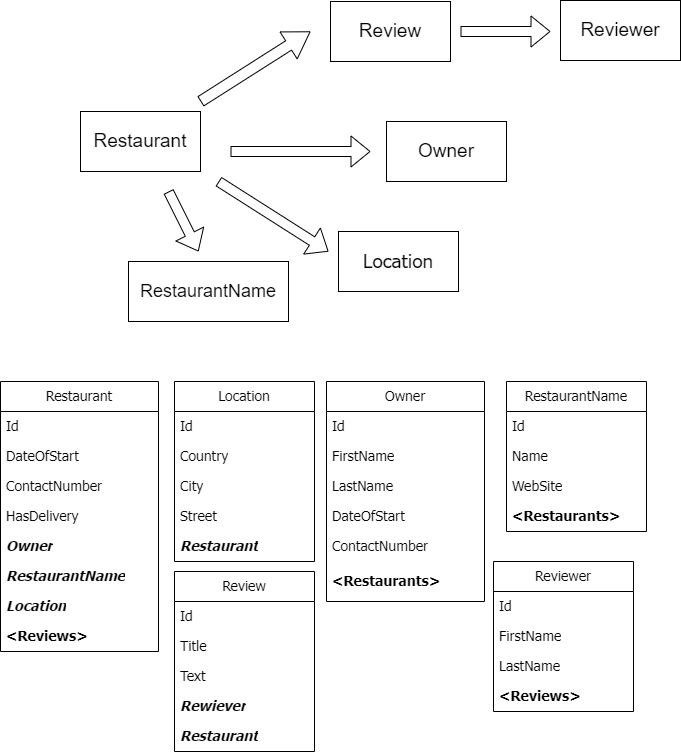

The diagram above was exported from draw.io. Its source (the exported page's mxGraphModel, read from the mxfile embedded in the PNG):
<mxGraphModel dx="1176" dy="665" grid="1" gridSize="10" guides="1" tooltips="1" connect="1" arrows="1" fold="1" page="1" pageScale="1" pageWidth="827" pageHeight="1169" math="0" shadow="0">
  <root>
    <mxCell id="0" />
    <mxCell id="1" parent="0" />
    <mxCell id="R1EdU_bPObtJdovYwF9O-2" value="Restaurant" style="rounded=0;whiteSpace=wrap;html=1;fontSize=19;" parent="1" vertex="1">
      <mxGeometry x="102" y="160" width="120" height="60" as="geometry" />
    </mxCell>
    <mxCell id="R1EdU_bPObtJdovYwF9O-3" value="Review" style="rounded=0;whiteSpace=wrap;html=1;fontSize=19;" parent="1" vertex="1">
      <mxGeometry x="352" y="50" width="120" height="60" as="geometry" />
    </mxCell>
    <mxCell id="R1EdU_bPObtJdovYwF9O-4" value="Reviewer" style="rounded=0;whiteSpace=wrap;html=1;fontSize=19;" parent="1" vertex="1">
      <mxGeometry x="582" y="49" width="120" height="60" as="geometry" />
    </mxCell>
    <mxCell id="R1EdU_bPObtJdovYwF9O-6" value="Owner" style="rounded=0;whiteSpace=wrap;html=1;fontSize=19;" parent="1" vertex="1">
      <mxGeometry x="408" y="170" width="120" height="60" as="geometry" />
    </mxCell>
    <mxCell id="R1EdU_bPObtJdovYwF9O-7" value="" style="shape=flexArrow;endArrow=classic;html=1;rounded=0;fontSize=19;width=11;endSize=8.15;" parent="1" edge="1">
      <mxGeometry width="50" height="50" relative="1" as="geometry">
        <mxPoint x="222" y="150" as="sourcePoint" />
        <mxPoint x="332" y="80" as="targetPoint" />
      </mxGeometry>
    </mxCell>
    <mxCell id="R1EdU_bPObtJdovYwF9O-9" value="" style="shape=flexArrow;endArrow=classic;html=1;rounded=0;fontSize=19;" parent="1" edge="1">
      <mxGeometry width="50" height="50" relative="1" as="geometry">
        <mxPoint x="252" y="200" as="sourcePoint" />
        <mxPoint x="392" y="200" as="targetPoint" />
      </mxGeometry>
    </mxCell>
    <mxCell id="R1EdU_bPObtJdovYwF9O-10" value="" style="shape=flexArrow;endArrow=classic;html=1;rounded=0;fontSize=19;" parent="1" edge="1">
      <mxGeometry width="50" height="50" relative="1" as="geometry">
        <mxPoint x="482" y="80" as="sourcePoint" />
        <mxPoint x="572" y="80" as="targetPoint" />
      </mxGeometry>
    </mxCell>
    <mxCell id="xnPMc2I9yLORXll2aCFQ-2" value="Restaurant" style="swimlane;fontStyle=0;childLayout=stackLayout;horizontal=1;startSize=30;horizontalStack=0;resizeParent=1;resizeParentMax=0;resizeLast=0;collapsible=1;marginBottom=0;whiteSpace=wrap;html=1;fontFamily=Tahoma;fontSize=14;" parent="1" vertex="1">
      <mxGeometry x="22" y="430" width="158" height="270" as="geometry" />
    </mxCell>
    <mxCell id="xnPMc2I9yLORXll2aCFQ-3" value="Id" style="text;strokeColor=none;fillColor=none;align=left;verticalAlign=middle;spacingLeft=4;spacingRight=4;overflow=hidden;points=[[0,0.5],[1,0.5]];portConstraint=eastwest;rotatable=0;whiteSpace=wrap;html=1;fontFamily=Tahoma;fontSize=14;" parent="xnPMc2I9yLORXll2aCFQ-2" vertex="1">
      <mxGeometry y="30" width="158" height="30" as="geometry" />
    </mxCell>
    <mxCell id="xnPMc2I9yLORXll2aCFQ-11" value="DateOfStart" style="text;strokeColor=none;fillColor=none;align=left;verticalAlign=middle;spacingLeft=4;spacingRight=4;overflow=hidden;points=[[0,0.5],[1,0.5]];portConstraint=eastwest;rotatable=0;whiteSpace=wrap;html=1;fontFamily=Tahoma;fontSize=14;" parent="xnPMc2I9yLORXll2aCFQ-2" vertex="1">
      <mxGeometry y="60" width="158" height="30" as="geometry" />
    </mxCell>
    <mxCell id="xnPMc2I9yLORXll2aCFQ-12" value="ContactNumber" style="text;strokeColor=none;fillColor=none;align=left;verticalAlign=middle;spacingLeft=4;spacingRight=4;overflow=hidden;points=[[0,0.5],[1,0.5]];portConstraint=eastwest;rotatable=0;whiteSpace=wrap;html=1;fontFamily=Tahoma;fontSize=14;" parent="xnPMc2I9yLORXll2aCFQ-2" vertex="1">
      <mxGeometry y="90" width="158" height="30" as="geometry" />
    </mxCell>
    <mxCell id="xnPMc2I9yLORXll2aCFQ-25" value="HasDelivery" style="text;strokeColor=none;fillColor=none;align=left;verticalAlign=middle;spacingLeft=4;spacingRight=4;overflow=hidden;points=[[0,0.5],[1,0.5]];portConstraint=eastwest;rotatable=0;whiteSpace=wrap;html=1;fontFamily=Tahoma;fontSize=14;" parent="xnPMc2I9yLORXll2aCFQ-2" vertex="1">
      <mxGeometry y="120" width="158" height="30" as="geometry" />
    </mxCell>
    <mxCell id="xnPMc2I9yLORXll2aCFQ-10" value="Owner" style="text;strokeColor=none;fillColor=none;align=left;verticalAlign=middle;spacingLeft=4;spacingRight=4;overflow=hidden;points=[[0,0.5],[1,0.5]];portConstraint=eastwest;rotatable=0;whiteSpace=wrap;html=1;fontFamily=Tahoma;fontSize=14;fontStyle=3" parent="xnPMc2I9yLORXll2aCFQ-2" vertex="1">
      <mxGeometry y="150" width="158" height="30" as="geometry" />
    </mxCell>
    <mxCell id="xnPMc2I9yLORXll2aCFQ-4" value="RestaurantName" style="text;strokeColor=none;fillColor=none;align=left;verticalAlign=middle;spacingLeft=4;spacingRight=4;overflow=hidden;points=[[0,0.5],[1,0.5]];portConstraint=eastwest;rotatable=0;whiteSpace=wrap;html=1;fontFamily=Tahoma;fontSize=14;fontStyle=3" parent="xnPMc2I9yLORXll2aCFQ-2" vertex="1">
      <mxGeometry y="180" width="158" height="30" as="geometry" />
    </mxCell>
    <mxCell id="xnPMc2I9yLORXll2aCFQ-35" value="&lt;span style=&quot;&quot;&gt;Location&lt;/span&gt;" style="text;strokeColor=none;fillColor=none;align=left;verticalAlign=middle;spacingLeft=4;spacingRight=4;overflow=hidden;points=[[0,0.5],[1,0.5]];portConstraint=eastwest;rotatable=0;whiteSpace=wrap;html=1;fontStyle=3;fontFamily=Tahoma;fontSize=14;" parent="xnPMc2I9yLORXll2aCFQ-2" vertex="1">
      <mxGeometry y="210" width="158" height="30" as="geometry" />
    </mxCell>
    <mxCell id="xnPMc2I9yLORXll2aCFQ-26" value="&amp;lt;Reviews&amp;gt;" style="text;strokeColor=none;fillColor=none;align=left;verticalAlign=middle;spacingLeft=4;spacingRight=4;overflow=hidden;points=[[0,0.5],[1,0.5]];portConstraint=eastwest;rotatable=0;whiteSpace=wrap;html=1;fontStyle=1;fontFamily=Tahoma;fontSize=14;" parent="xnPMc2I9yLORXll2aCFQ-2" vertex="1">
      <mxGeometry y="240" width="158" height="30" as="geometry" />
    </mxCell>
    <mxCell id="xnPMc2I9yLORXll2aCFQ-14" value="Owner" style="swimlane;fontStyle=0;childLayout=stackLayout;horizontal=1;startSize=30;horizontalStack=0;resizeParent=1;resizeParentMax=0;resizeLast=0;collapsible=1;marginBottom=0;whiteSpace=wrap;html=1;fontFamily=Tahoma;fontSize=14;" parent="1" vertex="1">
      <mxGeometry x="348" y="430" width="158" height="220" as="geometry" />
    </mxCell>
    <mxCell id="xnPMc2I9yLORXll2aCFQ-15" value="Id" style="text;strokeColor=none;fillColor=none;align=left;verticalAlign=middle;spacingLeft=4;spacingRight=4;overflow=hidden;points=[[0,0.5],[1,0.5]];portConstraint=eastwest;rotatable=0;whiteSpace=wrap;html=1;fontFamily=Tahoma;fontSize=14;" parent="xnPMc2I9yLORXll2aCFQ-14" vertex="1">
      <mxGeometry y="30" width="158" height="30" as="geometry" />
    </mxCell>
    <mxCell id="xnPMc2I9yLORXll2aCFQ-16" value="FirstName" style="text;strokeColor=none;fillColor=none;align=left;verticalAlign=middle;spacingLeft=4;spacingRight=4;overflow=hidden;points=[[0,0.5],[1,0.5]];portConstraint=eastwest;rotatable=0;whiteSpace=wrap;html=1;fontFamily=Tahoma;fontSize=14;" parent="xnPMc2I9yLORXll2aCFQ-14" vertex="1">
      <mxGeometry y="60" width="158" height="30" as="geometry" />
    </mxCell>
    <mxCell id="xnPMc2I9yLORXll2aCFQ-17" value="LastName" style="text;strokeColor=none;fillColor=none;align=left;verticalAlign=middle;spacingLeft=4;spacingRight=4;overflow=hidden;points=[[0,0.5],[1,0.5]];portConstraint=eastwest;rotatable=0;whiteSpace=wrap;html=1;fontFamily=Tahoma;fontSize=14;" parent="xnPMc2I9yLORXll2aCFQ-14" vertex="1">
      <mxGeometry y="90" width="158" height="30" as="geometry" />
    </mxCell>
    <mxCell id="xnPMc2I9yLORXll2aCFQ-18" value="DateOfStart" style="text;strokeColor=none;fillColor=none;align=left;verticalAlign=middle;spacingLeft=4;spacingRight=4;overflow=hidden;points=[[0,0.5],[1,0.5]];portConstraint=eastwest;rotatable=0;whiteSpace=wrap;html=1;fontFamily=Tahoma;fontSize=14;" parent="xnPMc2I9yLORXll2aCFQ-14" vertex="1">
      <mxGeometry y="120" width="158" height="30" as="geometry" />
    </mxCell>
    <mxCell id="xnPMc2I9yLORXll2aCFQ-19" value="ContactNumber" style="text;strokeColor=none;fillColor=none;align=left;verticalAlign=middle;spacingLeft=4;spacingRight=4;overflow=hidden;points=[[0,0.5],[1,0.5]];portConstraint=eastwest;rotatable=0;whiteSpace=wrap;html=1;fontFamily=Tahoma;fontSize=14;" parent="xnPMc2I9yLORXll2aCFQ-14" vertex="1">
      <mxGeometry y="150" width="158" height="30" as="geometry" />
    </mxCell>
    <mxCell id="xnPMc2I9yLORXll2aCFQ-42" value="&amp;lt;Restaurants&amp;gt;" style="text;strokeColor=none;fillColor=none;align=left;verticalAlign=middle;spacingLeft=4;spacingRight=4;overflow=hidden;points=[[0,0.5],[1,0.5]];portConstraint=eastwest;rotatable=0;whiteSpace=wrap;html=1;fontFamily=Tahoma;fontSize=14;fontStyle=1" parent="xnPMc2I9yLORXll2aCFQ-14" vertex="1">
      <mxGeometry y="180" width="158" height="40" as="geometry" />
    </mxCell>
    <mxCell id="xnPMc2I9yLORXll2aCFQ-20" value="Review" style="swimlane;fontStyle=0;childLayout=stackLayout;horizontal=1;startSize=30;horizontalStack=0;resizeParent=1;resizeParentMax=0;resizeLast=0;collapsible=1;marginBottom=0;whiteSpace=wrap;html=1;fontFamily=Tahoma;fontSize=14;" parent="1" vertex="1">
      <mxGeometry x="196" y="620" width="140" height="180" as="geometry" />
    </mxCell>
    <mxCell id="xnPMc2I9yLORXll2aCFQ-21" value="Id" style="text;strokeColor=none;fillColor=none;align=left;verticalAlign=middle;spacingLeft=4;spacingRight=4;overflow=hidden;points=[[0,0.5],[1,0.5]];portConstraint=eastwest;rotatable=0;whiteSpace=wrap;html=1;fontFamily=Tahoma;fontSize=14;" parent="xnPMc2I9yLORXll2aCFQ-20" vertex="1">
      <mxGeometry y="30" width="140" height="30" as="geometry" />
    </mxCell>
    <mxCell id="xnPMc2I9yLORXll2aCFQ-22" value="Title" style="text;strokeColor=none;fillColor=none;align=left;verticalAlign=middle;spacingLeft=4;spacingRight=4;overflow=hidden;points=[[0,0.5],[1,0.5]];portConstraint=eastwest;rotatable=0;whiteSpace=wrap;html=1;fontFamily=Tahoma;fontSize=14;" parent="xnPMc2I9yLORXll2aCFQ-20" vertex="1">
      <mxGeometry y="60" width="140" height="30" as="geometry" />
    </mxCell>
    <mxCell id="xnPMc2I9yLORXll2aCFQ-23" value="Text" style="text;strokeColor=none;fillColor=none;align=left;verticalAlign=middle;spacingLeft=4;spacingRight=4;overflow=hidden;points=[[0,0.5],[1,0.5]];portConstraint=eastwest;rotatable=0;whiteSpace=wrap;html=1;fontFamily=Tahoma;fontSize=14;" parent="xnPMc2I9yLORXll2aCFQ-20" vertex="1">
      <mxGeometry y="90" width="140" height="30" as="geometry" />
    </mxCell>
    <mxCell id="xnPMc2I9yLORXll2aCFQ-27" value="Rewiever" style="text;strokeColor=none;fillColor=none;align=left;verticalAlign=middle;spacingLeft=4;spacingRight=4;overflow=hidden;points=[[0,0.5],[1,0.5]];portConstraint=eastwest;rotatable=0;whiteSpace=wrap;html=1;fontStyle=3;fontFamily=Tahoma;fontSize=14;" parent="xnPMc2I9yLORXll2aCFQ-20" vertex="1">
      <mxGeometry y="120" width="140" height="30" as="geometry" />
    </mxCell>
    <mxCell id="xnPMc2I9yLORXll2aCFQ-28" value="Restaurant" style="text;strokeColor=none;fillColor=none;align=left;verticalAlign=middle;spacingLeft=4;spacingRight=4;overflow=hidden;points=[[0,0.5],[1,0.5]];portConstraint=eastwest;rotatable=0;whiteSpace=wrap;html=1;fontStyle=3;fontFamily=Tahoma;fontSize=14;" parent="xnPMc2I9yLORXll2aCFQ-20" vertex="1">
      <mxGeometry y="150" width="140" height="30" as="geometry" />
    </mxCell>
    <mxCell id="xnPMc2I9yLORXll2aCFQ-29" value="Location" style="swimlane;fontStyle=0;childLayout=stackLayout;horizontal=1;startSize=30;horizontalStack=0;resizeParent=1;resizeParentMax=0;resizeLast=0;collapsible=1;marginBottom=0;whiteSpace=wrap;html=1;fontFamily=Tahoma;fontSize=14;" parent="1" vertex="1">
      <mxGeometry x="196" y="430" width="140" height="180" as="geometry" />
    </mxCell>
    <mxCell id="xnPMc2I9yLORXll2aCFQ-30" value="Id" style="text;strokeColor=none;fillColor=none;align=left;verticalAlign=middle;spacingLeft=4;spacingRight=4;overflow=hidden;points=[[0,0.5],[1,0.5]];portConstraint=eastwest;rotatable=0;whiteSpace=wrap;html=1;fontSize=14;fontFamily=Tahoma;" parent="xnPMc2I9yLORXll2aCFQ-29" vertex="1">
      <mxGeometry y="30" width="140" height="30" as="geometry" />
    </mxCell>
    <mxCell id="xnPMc2I9yLORXll2aCFQ-32" value="Country" style="text;strokeColor=none;fillColor=none;align=left;verticalAlign=middle;spacingLeft=4;spacingRight=4;overflow=hidden;points=[[0,0.5],[1,0.5]];portConstraint=eastwest;rotatable=0;whiteSpace=wrap;html=1;fontSize=14;fontFamily=Tahoma;" parent="xnPMc2I9yLORXll2aCFQ-29" vertex="1">
      <mxGeometry y="60" width="140" height="30" as="geometry" />
    </mxCell>
    <mxCell id="xnPMc2I9yLORXll2aCFQ-33" value="City" style="text;strokeColor=none;fillColor=none;align=left;verticalAlign=middle;spacingLeft=4;spacingRight=4;overflow=hidden;points=[[0,0.5],[1,0.5]];portConstraint=eastwest;rotatable=0;whiteSpace=wrap;html=1;fontSize=14;fontFamily=Tahoma;" parent="xnPMc2I9yLORXll2aCFQ-29" vertex="1">
      <mxGeometry y="90" width="140" height="30" as="geometry" />
    </mxCell>
    <mxCell id="xnPMc2I9yLORXll2aCFQ-34" value="Street" style="text;strokeColor=none;fillColor=none;align=left;verticalAlign=middle;spacingLeft=4;spacingRight=4;overflow=hidden;points=[[0,0.5],[1,0.5]];portConstraint=eastwest;rotatable=0;whiteSpace=wrap;html=1;fontSize=14;fontFamily=Tahoma;" parent="xnPMc2I9yLORXll2aCFQ-29" vertex="1">
      <mxGeometry y="120" width="140" height="30" as="geometry" />
    </mxCell>
    <mxCell id="xnPMc2I9yLORXll2aCFQ-31" value="&lt;i&gt;Restaurant&lt;/i&gt;" style="text;strokeColor=none;fillColor=none;align=left;verticalAlign=middle;spacingLeft=4;spacingRight=4;overflow=hidden;points=[[0,0.5],[1,0.5]];portConstraint=eastwest;rotatable=0;whiteSpace=wrap;html=1;fontSize=14;fontFamily=Tahoma;fontStyle=1" parent="xnPMc2I9yLORXll2aCFQ-29" vertex="1">
      <mxGeometry y="150" width="140" height="30" as="geometry" />
    </mxCell>
    <mxCell id="xnPMc2I9yLORXll2aCFQ-36" value="Reviewer" style="swimlane;fontStyle=0;childLayout=stackLayout;horizontal=1;startSize=30;horizontalStack=0;resizeParent=1;resizeParentMax=0;resizeLast=0;collapsible=1;marginBottom=0;whiteSpace=wrap;html=1;fontFamily=Tahoma;fontSize=14;" parent="1" vertex="1">
      <mxGeometry x="515" y="610" width="140" height="150" as="geometry" />
    </mxCell>
    <mxCell id="xnPMc2I9yLORXll2aCFQ-37" value="Id" style="text;strokeColor=none;fillColor=none;align=left;verticalAlign=middle;spacingLeft=4;spacingRight=4;overflow=hidden;points=[[0,0.5],[1,0.5]];portConstraint=eastwest;rotatable=0;whiteSpace=wrap;html=1;fontSize=14;fontFamily=Tahoma;" parent="xnPMc2I9yLORXll2aCFQ-36" vertex="1">
      <mxGeometry y="30" width="140" height="30" as="geometry" />
    </mxCell>
    <mxCell id="xnPMc2I9yLORXll2aCFQ-38" value="FirstName" style="text;strokeColor=none;fillColor=none;align=left;verticalAlign=middle;spacingLeft=4;spacingRight=4;overflow=hidden;points=[[0,0.5],[1,0.5]];portConstraint=eastwest;rotatable=0;whiteSpace=wrap;html=1;fontSize=14;fontFamily=Tahoma;" parent="xnPMc2I9yLORXll2aCFQ-36" vertex="1">
      <mxGeometry y="60" width="140" height="30" as="geometry" />
    </mxCell>
    <mxCell id="xnPMc2I9yLORXll2aCFQ-39" value="LastName" style="text;strokeColor=none;fillColor=none;align=left;verticalAlign=middle;spacingLeft=4;spacingRight=4;overflow=hidden;points=[[0,0.5],[1,0.5]];portConstraint=eastwest;rotatable=0;whiteSpace=wrap;html=1;fontSize=14;fontFamily=Tahoma;" parent="xnPMc2I9yLORXll2aCFQ-36" vertex="1">
      <mxGeometry y="90" width="140" height="30" as="geometry" />
    </mxCell>
    <mxCell id="xnPMc2I9yLORXll2aCFQ-40" value="&amp;lt;Reviews&amp;gt;" style="text;strokeColor=none;fillColor=none;align=left;verticalAlign=middle;spacingLeft=4;spacingRight=4;overflow=hidden;points=[[0,0.5],[1,0.5]];portConstraint=eastwest;rotatable=0;whiteSpace=wrap;html=1;fontSize=14;fontFamily=Tahoma;fontStyle=1" parent="xnPMc2I9yLORXll2aCFQ-36" vertex="1">
      <mxGeometry y="120" width="140" height="30" as="geometry" />
    </mxCell>
    <mxCell id="xnPMc2I9yLORXll2aCFQ-43" value="RestaurantName" style="swimlane;fontStyle=0;childLayout=stackLayout;horizontal=1;startSize=30;horizontalStack=0;resizeParent=1;resizeParentMax=0;resizeLast=0;collapsible=1;marginBottom=0;whiteSpace=wrap;html=1;fontFamily=Tahoma;fontSize=14;" parent="1" vertex="1">
      <mxGeometry x="528" y="430" width="140" height="150" as="geometry" />
    </mxCell>
    <mxCell id="-zTvjB7dUvW9FPhx-171-5" value="Id" style="text;strokeColor=none;fillColor=none;align=left;verticalAlign=middle;spacingLeft=4;spacingRight=4;overflow=hidden;points=[[0,0.5],[1,0.5]];portConstraint=eastwest;rotatable=0;whiteSpace=wrap;html=1;fontSize=14;fontFamily=Tahoma;fontStyle=0" parent="xnPMc2I9yLORXll2aCFQ-43" vertex="1">
      <mxGeometry y="30" width="140" height="30" as="geometry" />
    </mxCell>
    <mxCell id="xnPMc2I9yLORXll2aCFQ-45" value="Name" style="text;strokeColor=none;fillColor=none;align=left;verticalAlign=middle;spacingLeft=4;spacingRight=4;overflow=hidden;points=[[0,0.5],[1,0.5]];portConstraint=eastwest;rotatable=0;whiteSpace=wrap;html=1;fontSize=14;fontFamily=Tahoma;fontStyle=0" parent="xnPMc2I9yLORXll2aCFQ-43" vertex="1">
      <mxGeometry y="60" width="140" height="30" as="geometry" />
    </mxCell>
    <mxCell id="xnPMc2I9yLORXll2aCFQ-46" value="WebSite" style="text;strokeColor=none;fillColor=none;align=left;verticalAlign=middle;spacingLeft=4;spacingRight=4;overflow=hidden;points=[[0,0.5],[1,0.5]];portConstraint=eastwest;rotatable=0;whiteSpace=wrap;html=1;fontSize=14;fontFamily=Tahoma;" parent="xnPMc2I9yLORXll2aCFQ-43" vertex="1">
      <mxGeometry y="90" width="140" height="30" as="geometry" />
    </mxCell>
    <mxCell id="tg94BuQEym6jujQuLEUZ-5" value="&amp;lt;Restaurants&amp;gt;" style="text;strokeColor=none;fillColor=none;align=left;verticalAlign=middle;spacingLeft=4;spacingRight=4;overflow=hidden;points=[[0,0.5],[1,0.5]];portConstraint=eastwest;rotatable=0;whiteSpace=wrap;html=1;fontSize=14;fontFamily=Tahoma;fontStyle=1" parent="xnPMc2I9yLORXll2aCFQ-43" vertex="1">
      <mxGeometry y="120" width="140" height="30" as="geometry" />
    </mxCell>
    <mxCell id="xnPMc2I9yLORXll2aCFQ-63" value="Location" style="rounded=0;whiteSpace=wrap;html=1;fontFamily=Tahoma;fontSize=19;" parent="1" vertex="1">
      <mxGeometry x="360" y="280" width="120" height="60" as="geometry" />
    </mxCell>
    <mxCell id="tg94BuQEym6jujQuLEUZ-1" value="" style="shape=flexArrow;endArrow=classic;html=1;rounded=0;fontSize=19;" parent="1" edge="1">
      <mxGeometry width="50" height="50" relative="1" as="geometry">
        <mxPoint x="240" y="230" as="sourcePoint" />
        <mxPoint x="350" y="300" as="targetPoint" />
      </mxGeometry>
    </mxCell>
    <mxCell id="tg94BuQEym6jujQuLEUZ-2" value="" style="shape=flexArrow;endArrow=classic;html=1;rounded=0;fontSize=19;" parent="1" edge="1">
      <mxGeometry width="50" height="50" relative="1" as="geometry">
        <mxPoint x="190" y="240" as="sourcePoint" />
        <mxPoint x="220" y="300" as="targetPoint" />
      </mxGeometry>
    </mxCell>
    <mxCell id="tg94BuQEym6jujQuLEUZ-3" value="RestaurantName" style="rounded=0;whiteSpace=wrap;html=1;fontSize=18;" parent="1" vertex="1">
      <mxGeometry x="150" y="310" width="160" height="60" as="geometry" />
    </mxCell>
  </root>
</mxGraphModel>